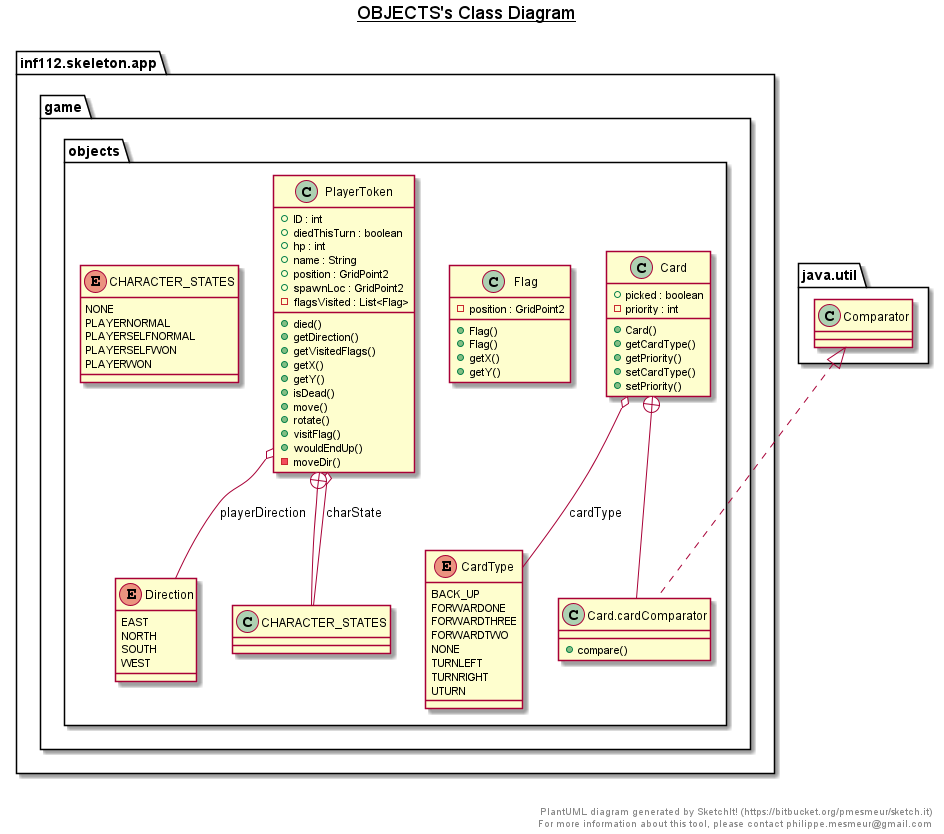

The diagram above was rendered by PlantUML. Its source (embedded in the PNG):
@startuml

title __OBJECTS's Class Diagram__\n

  namespace inf112.skeleton.app {
    namespace game {
      namespace objects {
        class inf112.skeleton.app.game.objects.Card {
            + picked : boolean
            - priority : int
            + Card()
            + getCardType()
            + getPriority()
            + setCardType()
            + setPriority()
        }
      }
    }
  }
  

  namespace inf112.skeleton.app {
    namespace game {
      namespace objects {
        class inf112.skeleton.app.game.objects.Card.cardComparator {
            + compare()
        }
      }
    }
  }
  

  namespace inf112.skeleton.app {
    namespace game {
      namespace objects {
        enum CardType {
          BACK_UP
          FORWARDONE
          FORWARDTHREE
          FORWARDTWO
          NONE
          TURNLEFT
          TURNRIGHT
          UTURN
        }
      }
    }
  }
  

  namespace inf112.skeleton.app {
    namespace game {
      namespace objects {
        enum Direction {
          EAST
          NORTH
          SOUTH
          WEST
        }
      }
    }
  }
  

  namespace inf112.skeleton.app {
    namespace game {
      namespace objects {
        class inf112.skeleton.app.game.objects.Flag {
            - position : GridPoint2
            + Flag()
            + Flag()
            + getX()
            + getY()
        }
      }
    }
  }
  

  namespace inf112.skeleton.app {
    namespace game {
      namespace objects {
        class inf112.skeleton.app.game.objects.PlayerToken {
            + ID : int
            + diedThisTurn : boolean
            + hp : int
            + name : String
            + position : GridPoint2
            + spawnLoc : GridPoint2
            - flagsVisited : List<Flag>
            + died()
            + getDirection()
            + getVisitedFlags()
            + getX()
            + getY()
            + isDead()
            + move()
            + rotate()
            + visitFlag()
            + wouldEndUp()
            - moveDir()
        }
      }
    }
  }
  

  namespace inf112.skeleton.app {
    namespace game {
      namespace objects {
        enum CHARACTER_STATES {
          NONE
          PLAYERNORMAL
          PLAYERSELFNORMAL
          PLAYERSELFWON
          PLAYERWON
        }
      }
    }
  }
  

  inf112.skeleton.app.game.objects.Card o-- inf112.skeleton.app.game.objects.CardType : cardType
  inf112.skeleton.app.game.objects.Card +-down- inf112.skeleton.app.game.objects.Card.cardComparator
  inf112.skeleton.app.game.objects.Card.cardComparator .up.|> java.util.Comparator
  inf112.skeleton.app.game.objects.PlayerToken o-- inf112.skeleton.app.game.objects.PlayerToken.CHARACTER_STATES : charState
  inf112.skeleton.app.game.objects.PlayerToken o-- inf112.skeleton.app.game.objects.Direction : playerDirection
  inf112.skeleton.app.game.objects.PlayerToken +-down- inf112.skeleton.app.game.objects.PlayerToken.CHARACTER_STATES


right footer


PlantUML diagram generated by SketchIt! (https://bitbucket.org/pmesmeur/sketch.it)
For more information about this tool, please contact philippe.mesmeur@gmail.com
endfooter

@enduml